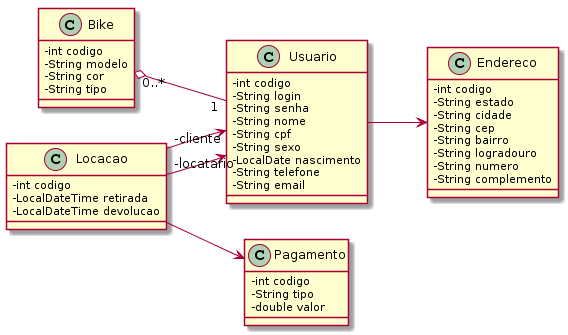

The diagram above was rendered by PlantUML. Its source (embedded in the PNG):
@startuml
left to right direction
skinparam classAttributeIconSize 0

class Bike {
  -int codigo
  -String modelo
  -String cor
  -String tipo
}

class Pagamento {
  -int codigo
  -String tipo
  -double valor
}

class Usuario {
  -int codigo
  -String login
  -String senha
  -String nome
  -String cpf
  -String sexo
  -LocalDate nascimento
  -String telefone
  -String email
}

class Endereco {
  -int codigo
  -String estado    
  -String cidade
  -String cep
  -String bairro
  -String logradouro
  -String numero
  -String complemento      
}

class Locacao {
  -int codigo
  -LocalDateTime retirada
  -LocalDateTime devolucao
}

class Pagamento {
   
}

Bike "0..*" o-- "1" Usuario
Usuario --> Endereco
Locacao --> "-locatario" Usuario
Locacao --> "-cliente" Usuario
Locacao --> Pagamento
@enduml